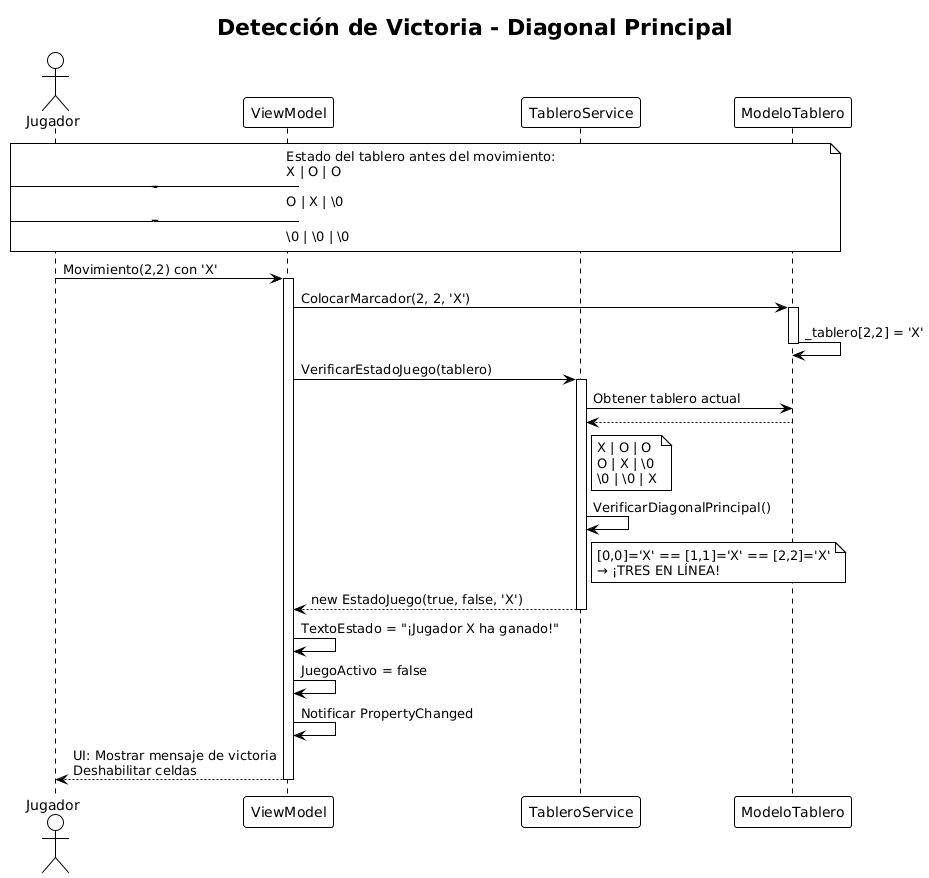

The diagram above was rendered by PlantUML. Its source (embedded in the PNG):
@startuml
!theme plain

title Detección de Victoria - Diagonal Principal

actor Jugador as J
participant "ViewModel" as VM
participant "TableroService" as S
participant "ModeloTablero" as M

note over J, M
    Estado del tablero antes del movimiento:
    X | O | O
    ---------
    O | X | \0
    ---------
    \0 | \0 | \0
end note

J -> VM: Movimiento(2,2) con 'X'
activate VM

VM -> M: ColocarMarcador(2, 2, 'X')
activate M
M -> M: _tablero[2,2] = 'X'
deactivate M

VM -> S: VerificarEstadoJuego(tablero)
activate S

S -> M: Obtener tablero actual
M --> S: 
note right of S
  X | O | O
  O | X | \0
  \0 | \0 | X
end note

S -> S: VerificarDiagonalPrincipal()
note right of S
  [0,0]='X' == [1,1]='X' == [2,2]='X'
  → ¡TRES EN LÍNEA!
end note

S --> VM: new EstadoJuego(true, false, 'X')
deactivate S

VM -> VM: TextoEstado = "¡Jugador X ha ganado!"
VM -> VM: JuegoActivo = false
VM -> VM: Notificar PropertyChanged

VM --> J: UI: Mostrar mensaje de victoria\nDeshabilitar celdas
deactivate VM
@enduml